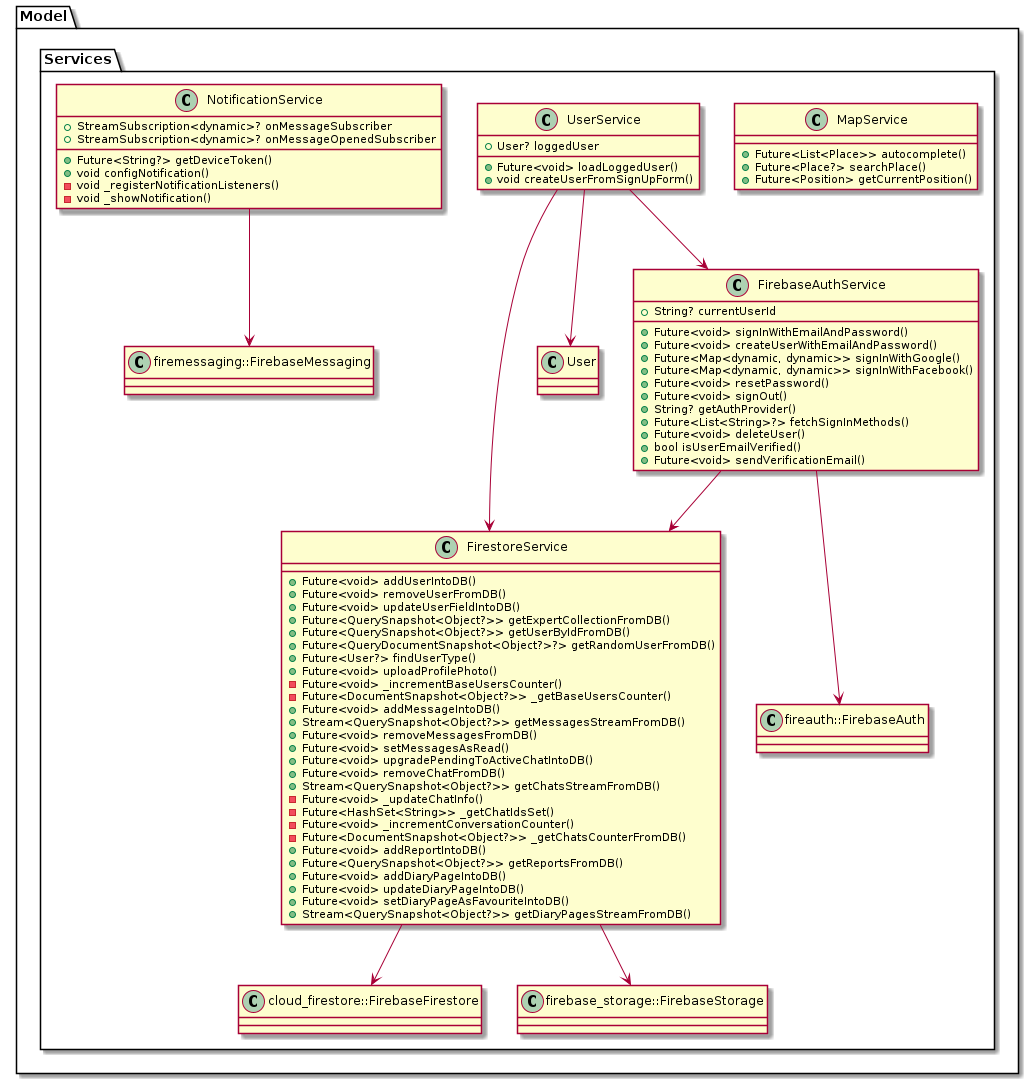

The diagram above was rendered by PlantUML. Its source (embedded in the PNG):
@startuml ModelUML
package Model {
    package Services {
        class "MapService" {
            +Future<List<Place>> autocomplete()
            +Future<Place?> searchPlace()
            +Future<Position> getCurrentPosition()
        }
        class "FirebaseAuthService" {
            +String? currentUserId
            +Future<void> signInWithEmailAndPassword()
            +Future<void> createUserWithEmailAndPassword()
            +Future<Map<dynamic, dynamic>> signInWithGoogle()
            +Future<Map<dynamic, dynamic>> signInWithFacebook()
            +Future<void> resetPassword()
            +Future<void> signOut()
            +String? getAuthProvider()
            +Future<List<String>?> fetchSignInMethods()
            +Future<void> deleteUser()
            +bool isUserEmailVerified()
            +Future<void> sendVerificationEmail()
        }
        "FirebaseAuthService" --> "FirestoreService"
        "FirebaseAuthService" --> "fireauth::FirebaseAuth"

        class "FirestoreService" {
            +Future<void> addUserIntoDB()
            +Future<void> removeUserFromDB()
            +Future<void> updateUserFieldIntoDB()
            +Future<QuerySnapshot<Object?>> getExpertCollectionFromDB()
            +Future<QuerySnapshot<Object?>> getUserByIdFromDB()
            +Future<QueryDocumentSnapshot<Object?>?> getRandomUserFromDB()
            +Future<User?> findUserType()
            +Future<void> uploadProfilePhoto()
            -Future<void> _incrementBaseUsersCounter()
            -Future<DocumentSnapshot<Object?>> _getBaseUsersCounter()
            +Future<void> addMessageIntoDB()
            +Stream<QuerySnapshot<Object?>> getMessagesStreamFromDB()
            +Future<void> removeMessagesFromDB()
            +Future<void> setMessagesAsRead()
            +Future<void> upgradePendingToActiveChatIntoDB()
            +Future<void> removeChatFromDB()
            +Stream<QuerySnapshot<Object?>> getChatsStreamFromDB()
            -Future<void> _updateChatInfo()
            -Future<HashSet<String>> _getChatIdsSet()
            -Future<void> _incrementConversationCounter()
            -Future<DocumentSnapshot<Object?>> _getChatsCounterFromDB()
            +Future<void> addReportIntoDB()
            +Future<QuerySnapshot<Object?>> getReportsFromDB()
            +Future<void> addDiaryPageIntoDB()
            +Future<void> updateDiaryPageIntoDB()
            +Future<void> setDiaryPageAsFavouriteIntoDB()
            +Stream<QuerySnapshot<Object?>> getDiaryPagesStreamFromDB()
        }
        "FirestoreService" --> "cloud_firestore::FirebaseFirestore"
        "FirestoreService" --> "firebase_storage::FirebaseStorage"


        class "UserService" {
            +User? loggedUser
            +Future<void> loadLoggedUser()
            +void createUserFromSignUpForm()
        }

        "UserService" --> "FirestoreService"
        "UserService" --> "FirebaseAuthService"
        "UserService" --> "User"

        class "NotificationService" {
            +StreamSubscription<dynamic>? onMessageSubscriber
            +StreamSubscription<dynamic>? onMessageOpenedSubscriber
            +Future<String?> getDeviceToken()
            +void configNotification()
            -void _registerNotificationListeners()
            -void _showNotification()
        }
        "NotificationService" --> "firemessaging::FirebaseMessaging"

    }
}
@enduml